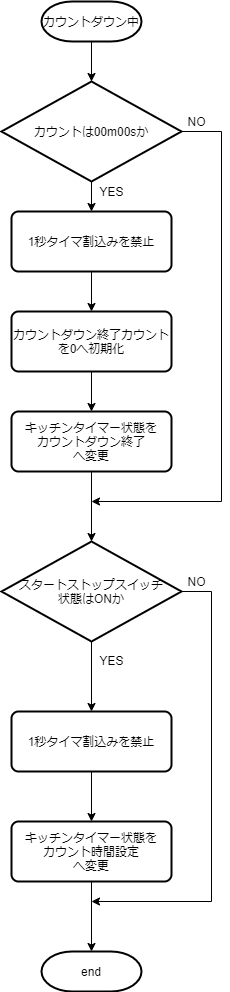

The diagram above was exported from draw.io. Its source (the exported page's mxGraphModel, read from the mxfile embedded in the PNG):
<mxGraphModel dx="700" dy="813" grid="1" gridSize="10" guides="1" tooltips="1" connect="1" arrows="1" fold="1" page="1" pageScale="1" pageWidth="827" pageHeight="1169" math="0" shadow="0">
  <root>
    <mxCell id="AMEoopWXpkUFUwwx2Ymg-0" />
    <mxCell id="AMEoopWXpkUFUwwx2Ymg-1" parent="AMEoopWXpkUFUwwx2Ymg-0" />
    <mxCell id="oTqrKt2ofnrIln7Au7Of-3" value="" style="edgeStyle=orthogonalEdgeStyle;rounded=0;orthogonalLoop=1;jettySize=auto;html=1;" parent="AMEoopWXpkUFUwwx2Ymg-1" source="oTqrKt2ofnrIln7Au7Of-0" edge="1">
      <mxGeometry relative="1" as="geometry">
        <mxPoint x="140" y="170" as="targetPoint" />
      </mxGeometry>
    </mxCell>
    <mxCell id="oTqrKt2ofnrIln7Au7Of-0" value="カウントダウン中" style="strokeWidth=2;html=1;shape=mxgraph.flowchart.terminator;whiteSpace=wrap;" parent="AMEoopWXpkUFUwwx2Ymg-1" vertex="1">
      <mxGeometry x="90" y="90" width="100" height="40" as="geometry" />
    </mxCell>
    <mxCell id="oTqrKt2ofnrIln7Au7Of-1" value="end" style="strokeWidth=2;html=1;shape=mxgraph.flowchart.terminator;whiteSpace=wrap;" parent="AMEoopWXpkUFUwwx2Ymg-1" vertex="1">
      <mxGeometry x="90" y="1040" width="100" height="40" as="geometry" />
    </mxCell>
    <mxCell id="oTqrKt2ofnrIln7Au7Of-4" value="" style="edgeStyle=orthogonalEdgeStyle;rounded=0;orthogonalLoop=1;jettySize=auto;html=1;entryX=0.5;entryY=0;entryDx=0;entryDy=0;exitX=0.5;exitY=1;exitDx=0;exitDy=0;exitPerimeter=0;" parent="AMEoopWXpkUFUwwx2Ymg-1" source="UqKfyyQJEM5Bgd45Njap-0" target="9HeeWBV7_S5DVHuAVdhk-0" edge="1">
      <mxGeometry relative="1" as="geometry">
        <mxPoint x="140" y="840" as="targetPoint" />
        <mxPoint x="139.99999999999994" y="750" as="sourcePoint" />
      </mxGeometry>
    </mxCell>
    <mxCell id="tfzbtnKLrfKvkDSBLnM6-1" style="edgeStyle=orthogonalEdgeStyle;rounded=0;orthogonalLoop=1;jettySize=auto;html=1;" parent="AMEoopWXpkUFUwwx2Ymg-1" source="UqKfyyQJEM5Bgd45Njap-0" edge="1">
      <mxGeometry relative="1" as="geometry">
        <mxPoint x="140" y="990" as="targetPoint" />
        <Array as="points">
          <mxPoint x="260" y="680" />
          <mxPoint x="260" y="990" />
          <mxPoint x="140" y="990" />
        </Array>
      </mxGeometry>
    </mxCell>
    <mxCell id="UqKfyyQJEM5Bgd45Njap-0" value="スタートストップスイッチ&lt;br&gt;状態はONか" style="strokeWidth=2;html=1;shape=mxgraph.flowchart.decision;whiteSpace=wrap;" parent="AMEoopWXpkUFUwwx2Ymg-1" vertex="1">
      <mxGeometry x="50" y="630" width="180" height="100" as="geometry" />
    </mxCell>
    <mxCell id="9HeeWBV7_S5DVHuAVdhk-2" value="" style="edgeStyle=orthogonalEdgeStyle;rounded=0;orthogonalLoop=1;jettySize=auto;html=1;" parent="AMEoopWXpkUFUwwx2Ymg-1" source="tfzbtnKLrfKvkDSBLnM6-0" target="oTqrKt2ofnrIln7Au7Of-1" edge="1">
      <mxGeometry relative="1" as="geometry" />
    </mxCell>
    <mxCell id="tfzbtnKLrfKvkDSBLnM6-0" value="キッチンタイマー状態を&lt;br&gt;カウント時間設定&lt;br&gt;へ変更" style="rounded=1;whiteSpace=wrap;html=1;absoluteArcSize=1;arcSize=14;strokeWidth=2;" parent="AMEoopWXpkUFUwwx2Ymg-1" vertex="1">
      <mxGeometry x="60" y="910" width="160" height="60" as="geometry" />
    </mxCell>
    <mxCell id="tfzbtnKLrfKvkDSBLnM6-3" value="NO" style="text;html=1;align=center;verticalAlign=middle;resizable=0;points=[];autosize=1;" parent="AMEoopWXpkUFUwwx2Ymg-1" vertex="1">
      <mxGeometry x="230" y="660" width="30" height="20" as="geometry" />
    </mxCell>
    <mxCell id="tfzbtnKLrfKvkDSBLnM6-4" value="YES" style="text;html=1;align=center;verticalAlign=middle;resizable=0;points=[];autosize=1;" parent="AMEoopWXpkUFUwwx2Ymg-1" vertex="1">
      <mxGeometry x="140" y="739" width="40" height="20" as="geometry" />
    </mxCell>
    <mxCell id="9HeeWBV7_S5DVHuAVdhk-1" value="" style="edgeStyle=orthogonalEdgeStyle;rounded=0;orthogonalLoop=1;jettySize=auto;html=1;" parent="AMEoopWXpkUFUwwx2Ymg-1" source="9HeeWBV7_S5DVHuAVdhk-0" target="tfzbtnKLrfKvkDSBLnM6-0" edge="1">
      <mxGeometry relative="1" as="geometry" />
    </mxCell>
    <mxCell id="9HeeWBV7_S5DVHuAVdhk-0" value="1秒タイマ割込みを禁止" style="rounded=1;whiteSpace=wrap;html=1;absoluteArcSize=1;arcSize=14;strokeWidth=2;" parent="AMEoopWXpkUFUwwx2Ymg-1" vertex="1">
      <mxGeometry x="60" y="800" width="160" height="60" as="geometry" />
    </mxCell>
    <mxCell id="9HeeWBV7_S5DVHuAVdhk-7" value="" style="edgeStyle=orthogonalEdgeStyle;rounded=0;orthogonalLoop=1;jettySize=auto;html=1;" parent="AMEoopWXpkUFUwwx2Ymg-1" source="9HeeWBV7_S5DVHuAVdhk-3" target="9HeeWBV7_S5DVHuAVdhk-6" edge="1">
      <mxGeometry relative="1" as="geometry" />
    </mxCell>
    <mxCell id="9HeeWBV7_S5DVHuAVdhk-9" style="edgeStyle=orthogonalEdgeStyle;rounded=0;orthogonalLoop=1;jettySize=auto;html=1;" parent="AMEoopWXpkUFUwwx2Ymg-1" source="9HeeWBV7_S5DVHuAVdhk-3" edge="1">
      <mxGeometry relative="1" as="geometry">
        <mxPoint x="140" y="590" as="targetPoint" />
        <Array as="points">
          <mxPoint x="270" y="220" />
          <mxPoint x="270" y="590" />
        </Array>
      </mxGeometry>
    </mxCell>
    <mxCell id="9HeeWBV7_S5DVHuAVdhk-3" value="カウントは00m00sか" style="strokeWidth=2;html=1;shape=mxgraph.flowchart.decision;whiteSpace=wrap;" parent="AMEoopWXpkUFUwwx2Ymg-1" vertex="1">
      <mxGeometry x="50" y="170" width="180" height="100" as="geometry" />
    </mxCell>
    <mxCell id="9HeeWBV7_S5DVHuAVdhk-8" value="" style="edgeStyle=orthogonalEdgeStyle;rounded=0;orthogonalLoop=1;jettySize=auto;html=1;entryX=0.5;entryY=0;entryDx=0;entryDy=0;entryPerimeter=0;exitX=0.5;exitY=1;exitDx=0;exitDy=0;" parent="AMEoopWXpkUFUwwx2Ymg-1" source="yDvfx7uVDp9iG7j8qQ4B-0" target="UqKfyyQJEM5Bgd45Njap-0" edge="1">
      <mxGeometry relative="1" as="geometry">
        <mxPoint x="140" y="590" as="targetPoint" />
      </mxGeometry>
    </mxCell>
    <mxCell id="yDvfx7uVDp9iG7j8qQ4B-1" value="" style="edgeStyle=orthogonalEdgeStyle;rounded=0;orthogonalLoop=1;jettySize=auto;html=1;" parent="AMEoopWXpkUFUwwx2Ymg-1" source="9HeeWBV7_S5DVHuAVdhk-4" target="yDvfx7uVDp9iG7j8qQ4B-0" edge="1">
      <mxGeometry relative="1" as="geometry" />
    </mxCell>
    <mxCell id="9HeeWBV7_S5DVHuAVdhk-4" value="カウントダウン終了カウントを0へ初期化" style="rounded=1;whiteSpace=wrap;html=1;absoluteArcSize=1;arcSize=14;strokeWidth=2;" parent="AMEoopWXpkUFUwwx2Ymg-1" vertex="1">
      <mxGeometry x="60" y="400" width="160" height="60" as="geometry" />
    </mxCell>
    <mxCell id="9HeeWBV7_S5DVHuAVdhk-5" value="" style="edgeStyle=orthogonalEdgeStyle;rounded=0;orthogonalLoop=1;jettySize=auto;html=1;" parent="AMEoopWXpkUFUwwx2Ymg-1" source="9HeeWBV7_S5DVHuAVdhk-6" target="9HeeWBV7_S5DVHuAVdhk-4" edge="1">
      <mxGeometry relative="1" as="geometry" />
    </mxCell>
    <mxCell id="9HeeWBV7_S5DVHuAVdhk-6" value="1秒タイマ割込みを禁止" style="rounded=1;whiteSpace=wrap;html=1;absoluteArcSize=1;arcSize=14;strokeWidth=2;" parent="AMEoopWXpkUFUwwx2Ymg-1" vertex="1">
      <mxGeometry x="60" y="300" width="160" height="60" as="geometry" />
    </mxCell>
    <mxCell id="9HeeWBV7_S5DVHuAVdhk-10" value="NO" style="text;html=1;align=center;verticalAlign=middle;resizable=0;points=[];autosize=1;" parent="AMEoopWXpkUFUwwx2Ymg-1" vertex="1">
      <mxGeometry x="230" y="200" width="30" height="20" as="geometry" />
    </mxCell>
    <mxCell id="9HeeWBV7_S5DVHuAVdhk-11" value="YES" style="text;html=1;align=center;verticalAlign=middle;resizable=0;points=[];autosize=1;" parent="AMEoopWXpkUFUwwx2Ymg-1" vertex="1">
      <mxGeometry x="140" y="270" width="40" height="20" as="geometry" />
    </mxCell>
    <mxCell id="yDvfx7uVDp9iG7j8qQ4B-0" value="キッチンタイマー状態を&lt;br&gt;カウントダウン終了&lt;br&gt;へ変更" style="rounded=1;whiteSpace=wrap;html=1;absoluteArcSize=1;arcSize=14;strokeWidth=2;" parent="AMEoopWXpkUFUwwx2Ymg-1" vertex="1">
      <mxGeometry x="60" y="500" width="160" height="60" as="geometry" />
    </mxCell>
  </root>
</mxGraphModel>